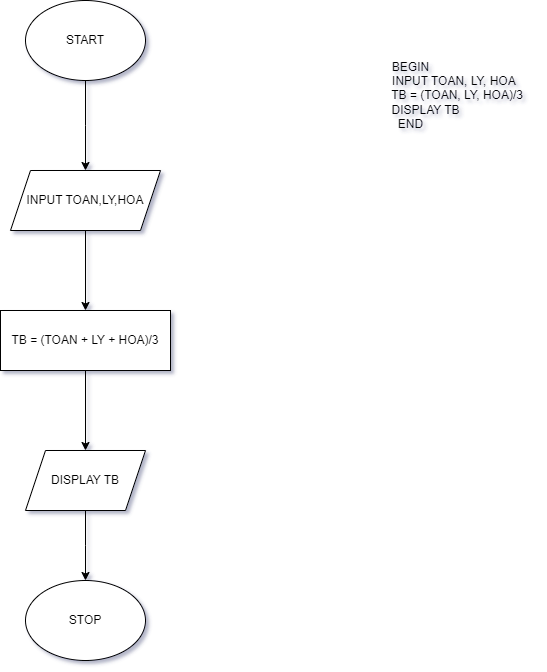

The diagram above was exported from draw.io. Its source (the exported page's mxGraphModel, read from the mxfile embedded in the PNG):
<mxGraphModel dx="1042" dy="519" grid="1" gridSize="10" guides="1" tooltips="1" connect="1" arrows="1" fold="1" page="1" pageScale="1" pageWidth="1700" pageHeight="1100" background="#ffffff" math="0" shadow="1">
  <root>
    <mxCell id="0" />
    <mxCell id="1" parent="0" />
    <mxCell id="OTJNeVHmYbH0Zg2eaEr0-3" value="" style="edgeStyle=orthogonalEdgeStyle;rounded=0;orthogonalLoop=1;jettySize=auto;html=1;" edge="1" parent="1" source="OTJNeVHmYbH0Zg2eaEr0-1">
      <mxGeometry relative="1" as="geometry">
        <mxPoint x="390" y="210" as="targetPoint" />
      </mxGeometry>
    </mxCell>
    <mxCell id="OTJNeVHmYbH0Zg2eaEr0-1" value="START" style="ellipse;whiteSpace=wrap;html=1;" vertex="1" parent="1">
      <mxGeometry x="330" y="40" width="120" height="80" as="geometry" />
    </mxCell>
    <mxCell id="OTJNeVHmYbH0Zg2eaEr0-6" value="" style="edgeStyle=orthogonalEdgeStyle;rounded=0;orthogonalLoop=1;jettySize=auto;html=1;" edge="1" parent="1" source="OTJNeVHmYbH0Zg2eaEr0-4" target="OTJNeVHmYbH0Zg2eaEr0-5">
      <mxGeometry relative="1" as="geometry" />
    </mxCell>
    <mxCell id="OTJNeVHmYbH0Zg2eaEr0-4" value="INPUT TOAN,LY,HOA" style="shape=parallelogram;perimeter=parallelogramPerimeter;whiteSpace=wrap;html=1;fixedSize=1;" vertex="1" parent="1">
      <mxGeometry x="315" y="210" width="150" height="60" as="geometry" />
    </mxCell>
    <mxCell id="OTJNeVHmYbH0Zg2eaEr0-8" value="" style="edgeStyle=orthogonalEdgeStyle;rounded=0;orthogonalLoop=1;jettySize=auto;html=1;" edge="1" parent="1" source="OTJNeVHmYbH0Zg2eaEr0-5" target="OTJNeVHmYbH0Zg2eaEr0-7">
      <mxGeometry relative="1" as="geometry" />
    </mxCell>
    <mxCell id="OTJNeVHmYbH0Zg2eaEr0-5" value="TB = (TOAN + LY + HOA)/3" style="whiteSpace=wrap;html=1;" vertex="1" parent="1">
      <mxGeometry x="305" y="350" width="170" height="60" as="geometry" />
    </mxCell>
    <mxCell id="OTJNeVHmYbH0Zg2eaEr0-10" value="" style="edgeStyle=orthogonalEdgeStyle;rounded=0;orthogonalLoop=1;jettySize=auto;html=1;" edge="1" parent="1" source="OTJNeVHmYbH0Zg2eaEr0-7">
      <mxGeometry relative="1" as="geometry">
        <mxPoint x="390" y="620" as="targetPoint" />
      </mxGeometry>
    </mxCell>
    <mxCell id="OTJNeVHmYbH0Zg2eaEr0-7" value="DISPLAY TB" style="shape=parallelogram;perimeter=parallelogramPerimeter;whiteSpace=wrap;html=1;fixedSize=1;" vertex="1" parent="1">
      <mxGeometry x="330" y="490" width="120" height="60" as="geometry" />
    </mxCell>
    <mxCell id="OTJNeVHmYbH0Zg2eaEr0-11" value="STOP" style="ellipse;whiteSpace=wrap;html=1;" vertex="1" parent="1">
      <mxGeometry x="330" y="620" width="120" height="80" as="geometry" />
    </mxCell>
    <mxCell id="OTJNeVHmYbH0Zg2eaEr0-12" value="BEGIN&lt;br&gt;&amp;nbsp; &amp;nbsp; &amp;nbsp; &amp;nbsp; &amp;nbsp; &amp;nbsp; &amp;nbsp; &amp;nbsp; &amp;nbsp; &amp;nbsp; &amp;nbsp; &amp;nbsp; &amp;nbsp; INPUT TOAN, LY, HOA&lt;br&gt;&amp;nbsp; &amp;nbsp; &amp;nbsp; &amp;nbsp; &amp;nbsp; &amp;nbsp; &amp;nbsp; &amp;nbsp; &amp;nbsp; &amp;nbsp; &amp;nbsp; &amp;nbsp; &amp;nbsp; &amp;nbsp; TB = (TOAN, LY, HOA)/3&lt;br&gt;&amp;nbsp; &amp;nbsp; &amp;nbsp; &amp;nbsp; &amp;nbsp;DISPLAY TB &lt;br&gt;END" style="text;html=1;align=center;verticalAlign=middle;resizable=0;points=[];autosize=1;strokeColor=none;fillColor=none;" vertex="1" parent="1">
      <mxGeometry x="590" y="90" width="250" height="90" as="geometry" />
    </mxCell>
  </root>
</mxGraphModel>